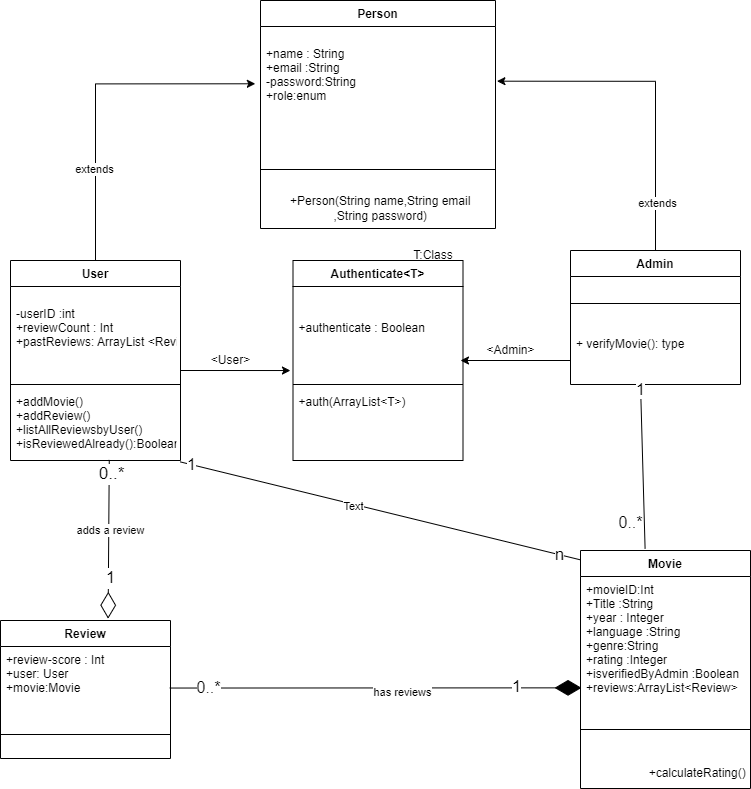

The diagram above was exported from draw.io. Its source (the exported page's mxGraphModel, read from the mxfile embedded in the PNG):
<mxGraphModel dx="1736" dy="900" grid="1" gridSize="10" guides="1" tooltips="1" connect="1" arrows="1" fold="1" page="1" pageScale="1" pageWidth="850" pageHeight="1100" math="0" shadow="0">
  <root>
    <mxCell id="0" />
    <mxCell id="1" parent="0" />
    <mxCell id="HwcZpdR5SzFxhOnvW9Tw-27" style="edgeStyle=orthogonalEdgeStyle;rounded=0;orthogonalLoop=1;jettySize=auto;html=1;entryX=-0.022;entryY=0.462;entryDx=0;entryDy=0;entryPerimeter=0;fontSize=16;" parent="1" source="HwcZpdR5SzFxhOnvW9Tw-3" target="HwcZpdR5SzFxhOnvW9Tw-23" edge="1">
      <mxGeometry relative="1" as="geometry" />
    </mxCell>
    <mxCell id="uCVCQJED3tXi3LDPGcGS-2" value="extends" style="edgeLabel;html=1;align=center;verticalAlign=middle;resizable=0;points=[];" parent="HwcZpdR5SzFxhOnvW9Tw-27" vertex="1" connectable="0">
      <mxGeometry x="-0.4519" y="2" relative="1" as="geometry">
        <mxPoint as="offset" />
      </mxGeometry>
    </mxCell>
    <mxCell id="HwcZpdR5SzFxhOnvW9Tw-3" value="User" style="swimlane;fontStyle=1;align=center;verticalAlign=top;childLayout=stackLayout;horizontal=1;startSize=26;horizontalStack=0;resizeParent=1;resizeParentMax=0;resizeLast=0;collapsible=1;marginBottom=0;" parent="1" vertex="1">
      <mxGeometry x="100" y="270" width="170" height="200" as="geometry" />
    </mxCell>
    <mxCell id="HwcZpdR5SzFxhOnvW9Tw-4" value="&#10;-userID :int&#10;+reviewCount : Int&#10;+pastReviews: ArrayList &lt;Review&gt;" style="text;strokeColor=none;fillColor=none;align=left;verticalAlign=top;spacingLeft=4;spacingRight=4;overflow=hidden;rotatable=0;points=[[0,0.5],[1,0.5]];portConstraint=eastwest;" parent="HwcZpdR5SzFxhOnvW9Tw-3" vertex="1">
      <mxGeometry y="26" width="170" height="94" as="geometry" />
    </mxCell>
    <mxCell id="HwcZpdR5SzFxhOnvW9Tw-5" value="" style="line;strokeWidth=1;fillColor=none;align=left;verticalAlign=middle;spacingTop=-1;spacingLeft=3;spacingRight=3;rotatable=0;labelPosition=right;points=[];portConstraint=eastwest;strokeColor=inherit;" parent="HwcZpdR5SzFxhOnvW9Tw-3" vertex="1">
      <mxGeometry y="120" width="170" height="8" as="geometry" />
    </mxCell>
    <mxCell id="HwcZpdR5SzFxhOnvW9Tw-6" value="+addMovie()&#10;+addReview()&#10;+listAllReviewsbyUser()&#10;+isReviewedAlready():Boolean" style="text;strokeColor=none;fillColor=none;align=left;verticalAlign=top;spacingLeft=4;spacingRight=4;overflow=hidden;rotatable=0;points=[[0,0.5],[1,0.5]];portConstraint=eastwest;" parent="HwcZpdR5SzFxhOnvW9Tw-3" vertex="1">
      <mxGeometry y="128" width="170" height="72" as="geometry" />
    </mxCell>
    <mxCell id="HwcZpdR5SzFxhOnvW9Tw-7" value="Movie" style="swimlane;fontStyle=1;align=center;verticalAlign=top;childLayout=stackLayout;horizontal=1;startSize=26;horizontalStack=0;resizeParent=1;resizeParentMax=0;resizeLast=0;collapsible=1;marginBottom=0;" parent="1" vertex="1">
      <mxGeometry x="670" y="560" width="170" height="238" as="geometry" />
    </mxCell>
    <mxCell id="HwcZpdR5SzFxhOnvW9Tw-8" value="+movieID:Int&#10;+Title :String&#10;+year : Integer&#10;+language :String&#10;+genre:String&#10;+rating :Integer&#10;+isverifiedByAdmin :Boolean&#10;+reviews:ArrayList&lt;Review&gt;" style="text;strokeColor=none;fillColor=none;align=left;verticalAlign=top;spacingLeft=4;spacingRight=4;overflow=hidden;rotatable=0;points=[[0,0.5],[1,0.5]];portConstraint=eastwest;" parent="HwcZpdR5SzFxhOnvW9Tw-7" vertex="1">
      <mxGeometry y="26" width="170" height="124" as="geometry" />
    </mxCell>
    <mxCell id="HwcZpdR5SzFxhOnvW9Tw-9" value="" style="line;strokeWidth=1;fillColor=none;align=left;verticalAlign=middle;spacingTop=-1;spacingLeft=3;spacingRight=3;rotatable=0;labelPosition=right;points=[];portConstraint=eastwest;strokeColor=inherit;" parent="HwcZpdR5SzFxhOnvW9Tw-7" vertex="1">
      <mxGeometry y="150" width="170" height="58" as="geometry" />
    </mxCell>
    <mxCell id="z8yBDCtflXfbZcYdT_Pc-3" value="&amp;nbsp; &amp;nbsp; &amp;nbsp; &amp;nbsp; &amp;nbsp; &amp;nbsp; &amp;nbsp; &amp;nbsp; &amp;nbsp; &amp;nbsp;+calculateRating()" style="text;html=1;align=center;verticalAlign=middle;resizable=0;points=[];autosize=1;strokeColor=none;fillColor=none;" parent="HwcZpdR5SzFxhOnvW9Tw-7" vertex="1">
      <mxGeometry y="208" width="170" height="30" as="geometry" />
    </mxCell>
    <mxCell id="HwcZpdR5SzFxhOnvW9Tw-11" value="Review" style="swimlane;fontStyle=1;align=center;verticalAlign=top;childLayout=stackLayout;horizontal=1;startSize=26;horizontalStack=0;resizeParent=1;resizeParentMax=0;resizeLast=0;collapsible=1;marginBottom=0;" parent="1" vertex="1">
      <mxGeometry x="90" y="630" width="170" height="138" as="geometry" />
    </mxCell>
    <mxCell id="HwcZpdR5SzFxhOnvW9Tw-12" value="+review-score : Int &#10;+user: User&#10;+movie:Movie" style="text;strokeColor=none;fillColor=none;align=left;verticalAlign=top;spacingLeft=4;spacingRight=4;overflow=hidden;rotatable=0;points=[[0,0.5],[1,0.5]];portConstraint=eastwest;" parent="HwcZpdR5SzFxhOnvW9Tw-11" vertex="1">
      <mxGeometry y="26" width="170" height="64" as="geometry" />
    </mxCell>
    <mxCell id="HwcZpdR5SzFxhOnvW9Tw-13" value="" style="line;strokeWidth=1;fillColor=none;align=left;verticalAlign=middle;spacingTop=-1;spacingLeft=3;spacingRight=3;rotatable=0;labelPosition=right;points=[];portConstraint=eastwest;strokeColor=inherit;" parent="HwcZpdR5SzFxhOnvW9Tw-11" vertex="1">
      <mxGeometry y="90" width="170" height="48" as="geometry" />
    </mxCell>
    <mxCell id="HwcZpdR5SzFxhOnvW9Tw-15" value="" style="endArrow=diamondThin;endFill=1;endSize=24;html=1;rounded=0;exitX=0.995;exitY=0.649;exitDx=0;exitDy=0;exitPerimeter=0;entryX=0.006;entryY=0.898;entryDx=0;entryDy=0;entryPerimeter=0;" parent="1" source="HwcZpdR5SzFxhOnvW9Tw-12" target="HwcZpdR5SzFxhOnvW9Tw-8" edge="1">
      <mxGeometry width="160" relative="1" as="geometry">
        <mxPoint x="340" y="240" as="sourcePoint" />
        <mxPoint x="590" y="630" as="targetPoint" />
        <Array as="points" />
      </mxGeometry>
    </mxCell>
    <mxCell id="HwcZpdR5SzFxhOnvW9Tw-16" value="&lt;font style=&quot;font-size: 17px;&quot;&gt;1&lt;/font&gt;" style="edgeLabel;html=1;align=center;verticalAlign=middle;resizable=0;points=[];" parent="HwcZpdR5SzFxhOnvW9Tw-15" vertex="1" connectable="0">
      <mxGeometry x="0.6794" y="1" relative="1" as="geometry">
        <mxPoint as="offset" />
      </mxGeometry>
    </mxCell>
    <mxCell id="HwcZpdR5SzFxhOnvW9Tw-17" value="0..*" style="edgeLabel;html=1;align=center;verticalAlign=middle;resizable=0;points=[];fontSize=16;" parent="HwcZpdR5SzFxhOnvW9Tw-15" vertex="1" connectable="0">
      <mxGeometry x="-0.8122" y="2" relative="1" as="geometry">
        <mxPoint as="offset" />
      </mxGeometry>
    </mxCell>
    <mxCell id="h3WT53phR94zUxmyUqPN-2" value="has reviews" style="edgeLabel;html=1;align=center;verticalAlign=middle;resizable=0;points=[];" parent="HwcZpdR5SzFxhOnvW9Tw-15" vertex="1" connectable="0">
      <mxGeometry x="0.128" y="-4" relative="1" as="geometry">
        <mxPoint as="offset" />
      </mxGeometry>
    </mxCell>
    <mxCell id="HwcZpdR5SzFxhOnvW9Tw-28" style="edgeStyle=orthogonalEdgeStyle;rounded=0;orthogonalLoop=1;jettySize=auto;html=1;entryX=1.006;entryY=0.441;entryDx=0;entryDy=0;entryPerimeter=0;fontSize=16;" parent="1" source="HwcZpdR5SzFxhOnvW9Tw-18" target="HwcZpdR5SzFxhOnvW9Tw-23" edge="1">
      <mxGeometry relative="1" as="geometry" />
    </mxCell>
    <mxCell id="uCVCQJED3tXi3LDPGcGS-3" value="extends" style="edgeLabel;html=1;align=center;verticalAlign=middle;resizable=0;points=[];" parent="HwcZpdR5SzFxhOnvW9Tw-28" vertex="1" connectable="0">
      <mxGeometry x="-0.7095" y="-1" relative="1" as="geometry">
        <mxPoint as="offset" />
      </mxGeometry>
    </mxCell>
    <mxCell id="HwcZpdR5SzFxhOnvW9Tw-18" value="Admin" style="swimlane;fontStyle=1;align=center;verticalAlign=top;childLayout=stackLayout;horizontal=1;startSize=26;horizontalStack=0;resizeParent=1;resizeParentMax=0;resizeLast=0;collapsible=1;marginBottom=0;" parent="1" vertex="1">
      <mxGeometry x="660" y="260" width="170" height="134" as="geometry" />
    </mxCell>
    <mxCell id="HwcZpdR5SzFxhOnvW9Tw-20" value="" style="line;strokeWidth=1;fillColor=none;align=left;verticalAlign=middle;spacingTop=-1;spacingLeft=3;spacingRight=3;rotatable=0;labelPosition=right;points=[];portConstraint=eastwest;strokeColor=inherit;" parent="HwcZpdR5SzFxhOnvW9Tw-18" vertex="1">
      <mxGeometry y="26" width="170" height="54" as="geometry" />
    </mxCell>
    <mxCell id="HwcZpdR5SzFxhOnvW9Tw-21" value="+ verifyMovie(): type" style="text;strokeColor=none;fillColor=none;align=left;verticalAlign=top;spacingLeft=4;spacingRight=4;overflow=hidden;rotatable=0;points=[[0,0.5],[1,0.5]];portConstraint=eastwest;" parent="HwcZpdR5SzFxhOnvW9Tw-18" vertex="1">
      <mxGeometry y="80" width="170" height="54" as="geometry" />
    </mxCell>
    <mxCell id="HwcZpdR5SzFxhOnvW9Tw-22" value="Person" style="swimlane;fontStyle=1;align=center;verticalAlign=top;childLayout=stackLayout;horizontal=1;startSize=26;horizontalStack=0;resizeParent=1;resizeParentMax=0;resizeLast=0;collapsible=1;marginBottom=0;" parent="1" vertex="1">
      <mxGeometry x="350" y="10" width="235" height="228" as="geometry" />
    </mxCell>
    <mxCell id="HwcZpdR5SzFxhOnvW9Tw-23" value="&#10;+name : String&#10;+email :String&#10;-password:String&#10;+role:enum&#10;&#10;" style="text;strokeColor=none;fillColor=none;align=left;verticalAlign=top;spacingLeft=4;spacingRight=4;overflow=hidden;rotatable=0;points=[[0,0.5],[1,0.5]];portConstraint=eastwest;" parent="HwcZpdR5SzFxhOnvW9Tw-22" vertex="1">
      <mxGeometry y="26" width="235" height="124" as="geometry" />
    </mxCell>
    <mxCell id="HwcZpdR5SzFxhOnvW9Tw-24" value="" style="line;strokeWidth=1;fillColor=none;align=left;verticalAlign=middle;spacingTop=-1;spacingLeft=3;spacingRight=3;rotatable=0;labelPosition=right;points=[];portConstraint=eastwest;strokeColor=inherit;" parent="HwcZpdR5SzFxhOnvW9Tw-22" vertex="1">
      <mxGeometry y="150" width="235" height="38" as="geometry" />
    </mxCell>
    <mxCell id="h3WT53phR94zUxmyUqPN-1" value="&amp;nbsp;+Person(String name,String email&lt;br&gt;&amp;nbsp;,String password)" style="text;html=1;align=center;verticalAlign=middle;resizable=0;points=[];autosize=1;strokeColor=none;fillColor=none;" parent="HwcZpdR5SzFxhOnvW9Tw-22" vertex="1">
      <mxGeometry y="188" width="235" height="40" as="geometry" />
    </mxCell>
    <mxCell id="pxS01tMWfBdnIyNF7fUo-2" value="" style="endArrow=none;html=1;rounded=0;fontSize=16;entryX=0.412;entryY=1.019;entryDx=0;entryDy=0;entryPerimeter=0;exitX=0.38;exitY=-0.007;exitDx=0;exitDy=0;exitPerimeter=0;" parent="1" source="HwcZpdR5SzFxhOnvW9Tw-7" target="HwcZpdR5SzFxhOnvW9Tw-21" edge="1">
      <mxGeometry width="50" height="50" relative="1" as="geometry">
        <mxPoint x="730" y="550" as="sourcePoint" />
        <mxPoint x="605" y="520" as="targetPoint" />
        <Array as="points" />
      </mxGeometry>
    </mxCell>
    <mxCell id="pxS01tMWfBdnIyNF7fUo-3" value="0..*" style="edgeLabel;html=1;align=center;verticalAlign=middle;resizable=0;points=[];fontSize=16;" parent="pxS01tMWfBdnIyNF7fUo-2" vertex="1" connectable="0">
      <mxGeometry x="-0.9529" y="1" relative="1" as="geometry">
        <mxPoint x="-14" y="-23" as="offset" />
      </mxGeometry>
    </mxCell>
    <mxCell id="pxS01tMWfBdnIyNF7fUo-4" value="1" style="edgeLabel;html=1;align=center;verticalAlign=middle;resizable=0;points=[];fontSize=16;" parent="pxS01tMWfBdnIyNF7fUo-2" vertex="1" connectable="0">
      <mxGeometry x="0.9685" y="1" relative="1" as="geometry">
        <mxPoint as="offset" />
      </mxGeometry>
    </mxCell>
    <mxCell id="pxS01tMWfBdnIyNF7fUo-5" value="" style="endArrow=none;html=1;rounded=0;fontSize=16;exitX=0.998;exitY=1.019;exitDx=0;exitDy=0;exitPerimeter=0;entryX=-0.002;entryY=0.039;entryDx=0;entryDy=0;entryPerimeter=0;" parent="1" source="HwcZpdR5SzFxhOnvW9Tw-6" target="HwcZpdR5SzFxhOnvW9Tw-7" edge="1">
      <mxGeometry width="50" height="50" relative="1" as="geometry">
        <mxPoint x="331.97999999999996" y="401.99799999999993" as="sourcePoint" />
        <mxPoint x="349.99999999999994" y="516.746" as="targetPoint" />
        <Array as="points" />
      </mxGeometry>
    </mxCell>
    <mxCell id="pxS01tMWfBdnIyNF7fUo-6" value="1" style="edgeLabel;html=1;align=center;verticalAlign=middle;resizable=0;points=[];fontSize=16;" parent="pxS01tMWfBdnIyNF7fUo-5" vertex="1" connectable="0">
      <mxGeometry x="-0.9529" y="1" relative="1" as="geometry">
        <mxPoint as="offset" />
      </mxGeometry>
    </mxCell>
    <mxCell id="pxS01tMWfBdnIyNF7fUo-8" value="n" style="edgeLabel;html=1;align=center;verticalAlign=middle;resizable=0;points=[];fontSize=17;rotation=0;" parent="pxS01tMWfBdnIyNF7fUo-5" vertex="1" connectable="0">
      <mxGeometry x="0.8936" relative="1" as="geometry">
        <mxPoint as="offset" />
      </mxGeometry>
    </mxCell>
    <mxCell id="h3WT53phR94zUxmyUqPN-3" value="Text" style="edgeLabel;html=1;align=center;verticalAlign=middle;resizable=0;points=[];" parent="pxS01tMWfBdnIyNF7fUo-5" vertex="1" connectable="0">
      <mxGeometry x="-0.135" y="-1" relative="1" as="geometry">
        <mxPoint as="offset" />
      </mxGeometry>
    </mxCell>
    <mxCell id="pxS01tMWfBdnIyNF7fUo-9" value="" style="endArrow=diamondThin;endFill=0;endSize=24;html=1;rounded=0;fontSize=17;exitX=0.581;exitY=0.992;exitDx=0;exitDy=0;exitPerimeter=0;entryX=0.633;entryY=-0.013;entryDx=0;entryDy=0;entryPerimeter=0;" parent="1" source="HwcZpdR5SzFxhOnvW9Tw-6" target="HwcZpdR5SzFxhOnvW9Tw-11" edge="1">
      <mxGeometry width="160" relative="1" as="geometry">
        <mxPoint x="330" y="510" as="sourcePoint" />
        <mxPoint x="200" y="620" as="targetPoint" />
      </mxGeometry>
    </mxCell>
    <mxCell id="pxS01tMWfBdnIyNF7fUo-10" value="1" style="edgeLabel;html=1;align=center;verticalAlign=middle;resizable=0;points=[];fontSize=17;" parent="pxS01tMWfBdnIyNF7fUo-9" vertex="1" connectable="0">
      <mxGeometry x="0.4816" y="1" relative="1" as="geometry">
        <mxPoint as="offset" />
      </mxGeometry>
    </mxCell>
    <mxCell id="pxS01tMWfBdnIyNF7fUo-11" value="0..*" style="edgeLabel;html=1;align=center;verticalAlign=middle;resizable=0;points=[];fontSize=17;" parent="pxS01tMWfBdnIyNF7fUo-9" vertex="1" connectable="0">
      <mxGeometry x="-0.8122" y="1" relative="1" as="geometry">
        <mxPoint as="offset" />
      </mxGeometry>
    </mxCell>
    <mxCell id="h3WT53phR94zUxmyUqPN-4" value="adds a review" style="edgeLabel;html=1;align=center;verticalAlign=middle;resizable=0;points=[];" parent="pxS01tMWfBdnIyNF7fUo-9" vertex="1" connectable="0">
      <mxGeometry x="-0.1276" y="1" relative="1" as="geometry">
        <mxPoint as="offset" />
      </mxGeometry>
    </mxCell>
    <mxCell id="kPwxcAuRUs9LcfxvngMA-1" value="Authenticate&lt;T&gt;" style="swimlane;fontStyle=1;align=center;verticalAlign=top;childLayout=stackLayout;horizontal=1;startSize=26;horizontalStack=0;resizeParent=1;resizeParentMax=0;resizeLast=0;collapsible=1;marginBottom=0;" vertex="1" parent="1">
      <mxGeometry x="382.5" y="270" width="170" height="200" as="geometry" />
    </mxCell>
    <mxCell id="kPwxcAuRUs9LcfxvngMA-2" value="&#10;&#10;+authenticate : Boolean" style="text;strokeColor=none;fillColor=none;align=left;verticalAlign=top;spacingLeft=4;spacingRight=4;overflow=hidden;rotatable=0;points=[[0,0.5],[1,0.5]];portConstraint=eastwest;" vertex="1" parent="kPwxcAuRUs9LcfxvngMA-1">
      <mxGeometry y="26" width="170" height="94" as="geometry" />
    </mxCell>
    <mxCell id="kPwxcAuRUs9LcfxvngMA-3" value="" style="line;strokeWidth=1;fillColor=none;align=left;verticalAlign=middle;spacingTop=-1;spacingLeft=3;spacingRight=3;rotatable=0;labelPosition=right;points=[];portConstraint=eastwest;strokeColor=inherit;" vertex="1" parent="kPwxcAuRUs9LcfxvngMA-1">
      <mxGeometry y="120" width="170" height="8" as="geometry" />
    </mxCell>
    <mxCell id="kPwxcAuRUs9LcfxvngMA-4" value="+auth(ArrayList&lt;T&gt;)" style="text;strokeColor=none;fillColor=none;align=left;verticalAlign=top;spacingLeft=4;spacingRight=4;overflow=hidden;rotatable=0;points=[[0,0.5],[1,0.5]];portConstraint=eastwest;" vertex="1" parent="kPwxcAuRUs9LcfxvngMA-1">
      <mxGeometry y="128" width="170" height="72" as="geometry" />
    </mxCell>
    <mxCell id="kPwxcAuRUs9LcfxvngMA-5" value="T:Class" style="text;html=1;strokeColor=none;fillColor=none;align=center;verticalAlign=middle;whiteSpace=wrap;rounded=0;" vertex="1" parent="1">
      <mxGeometry x="492.5" y="250" width="60" height="30" as="geometry" />
    </mxCell>
    <mxCell id="kPwxcAuRUs9LcfxvngMA-6" value="" style="endArrow=classic;html=1;rounded=0;entryX=-0.015;entryY=0.894;entryDx=0;entryDy=0;entryPerimeter=0;" edge="1" parent="1" target="kPwxcAuRUs9LcfxvngMA-2">
      <mxGeometry relative="1" as="geometry">
        <mxPoint x="270" y="380" as="sourcePoint" />
        <mxPoint x="370" y="380" as="targetPoint" />
      </mxGeometry>
    </mxCell>
    <mxCell id="kPwxcAuRUs9LcfxvngMA-8" value="" style="endArrow=classic;html=1;rounded=0;" edge="1" parent="1">
      <mxGeometry relative="1" as="geometry">
        <mxPoint x="660" y="370" as="sourcePoint" />
        <mxPoint x="550" y="370" as="targetPoint" />
      </mxGeometry>
    </mxCell>
    <mxCell id="kPwxcAuRUs9LcfxvngMA-9" value="&amp;lt;Admin&amp;gt;" style="text;html=1;align=center;verticalAlign=middle;resizable=0;points=[];autosize=1;strokeColor=none;fillColor=none;" vertex="1" parent="1">
      <mxGeometry x="565" y="345" width="70" height="30" as="geometry" />
    </mxCell>
    <mxCell id="kPwxcAuRUs9LcfxvngMA-10" value="&amp;lt;User&amp;gt;" style="text;html=1;align=center;verticalAlign=middle;resizable=0;points=[];autosize=1;strokeColor=none;fillColor=none;" vertex="1" parent="1">
      <mxGeometry x="290" y="355" width="60" height="30" as="geometry" />
    </mxCell>
  </root>
</mxGraphModel>